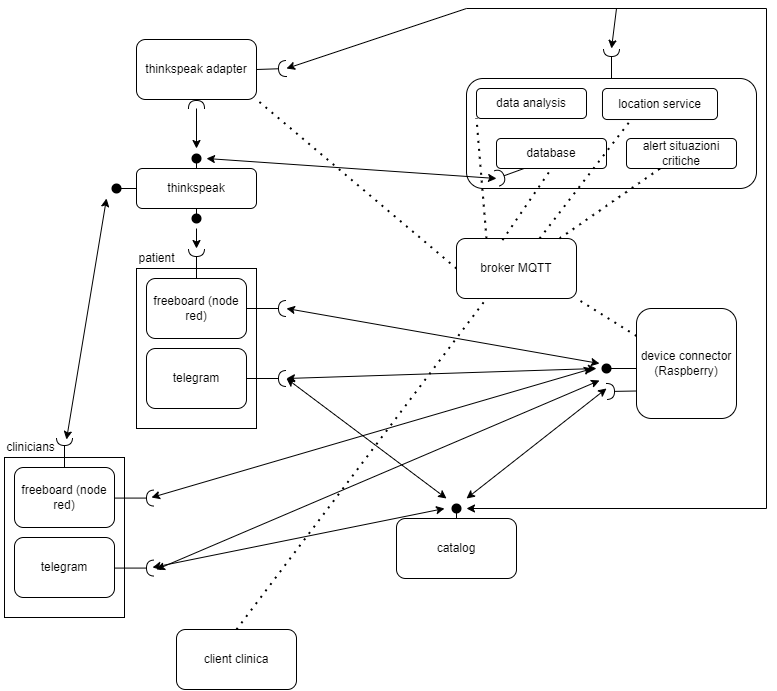

The diagram above was exported from draw.io. Its source (the exported page's mxGraphModel, read from the mxfile embedded in the PNG):
<mxGraphModel dx="1826" dy="1181" grid="0" gridSize="10" guides="1" tooltips="1" connect="1" arrows="1" fold="1" page="0" pageScale="1" pageWidth="827" pageHeight="1169" math="0" shadow="0">
  <root>
    <mxCell id="0" />
    <mxCell id="1" parent="0" />
    <mxCell id="EyzAzX5vhT3MVNPDv1wt-2" value="" style="rounded=0;whiteSpace=wrap;html=1;" vertex="1" parent="1">
      <mxGeometry x="140" y="220" width="120" height="160" as="geometry" />
    </mxCell>
    <mxCell id="EyzAzX5vhT3MVNPDv1wt-6" value="broker MQTT" style="rounded=1;whiteSpace=wrap;html=1;" vertex="1" parent="1">
      <mxGeometry x="460" y="190" width="120" height="60" as="geometry" />
    </mxCell>
    <mxCell id="EyzAzX5vhT3MVNPDv1wt-7" value="thinkspeak adapter" style="rounded=1;whiteSpace=wrap;html=1;" vertex="1" parent="1">
      <mxGeometry x="140" y="-9" width="120" height="60" as="geometry" />
    </mxCell>
    <mxCell id="EyzAzX5vhT3MVNPDv1wt-8" value="" style="endArrow=none;dashed=1;html=1;dashPattern=1 3;strokeWidth=2;rounded=0;entryX=1;entryY=1;entryDx=0;entryDy=0;exitX=0;exitY=0.5;exitDx=0;exitDy=0;" edge="1" parent="1" source="EyzAzX5vhT3MVNPDv1wt-6" target="EyzAzX5vhT3MVNPDv1wt-7">
      <mxGeometry width="50" height="50" relative="1" as="geometry">
        <mxPoint x="350" y="210" as="sourcePoint" />
        <mxPoint x="400" y="160" as="targetPoint" />
      </mxGeometry>
    </mxCell>
    <mxCell id="EyzAzX5vhT3MVNPDv1wt-9" value="device connector (Raspberry)" style="rounded=1;whiteSpace=wrap;html=1;" vertex="1" parent="1">
      <mxGeometry x="640" y="260" width="100" height="110" as="geometry" />
    </mxCell>
    <mxCell id="EyzAzX5vhT3MVNPDv1wt-10" value="freeboard (node red)" style="rounded=1;whiteSpace=wrap;html=1;" vertex="1" parent="1">
      <mxGeometry x="150" y="230" width="100" height="60" as="geometry" />
    </mxCell>
    <mxCell id="EyzAzX5vhT3MVNPDv1wt-11" value="telegram" style="rounded=1;whiteSpace=wrap;html=1;" vertex="1" parent="1">
      <mxGeometry x="150" y="300" width="100" height="60" as="geometry" />
    </mxCell>
    <mxCell id="EyzAzX5vhT3MVNPDv1wt-13" value="" style="endArrow=none;dashed=1;html=1;dashPattern=1 3;strokeWidth=2;rounded=0;entryX=1;entryY=1;entryDx=0;entryDy=0;exitX=0;exitY=0.25;exitDx=0;exitDy=0;" edge="1" parent="1" source="EyzAzX5vhT3MVNPDv1wt-9" target="EyzAzX5vhT3MVNPDv1wt-6">
      <mxGeometry width="50" height="50" relative="1" as="geometry">
        <mxPoint x="610" y="270" as="sourcePoint" />
        <mxPoint x="530" y="220" as="targetPoint" />
      </mxGeometry>
    </mxCell>
    <mxCell id="EyzAzX5vhT3MVNPDv1wt-18" value="" style="rounded=0;orthogonalLoop=1;jettySize=auto;html=1;endArrow=halfCircle;endFill=0;endSize=6;strokeWidth=1;sketch=0;exitX=0;exitY=0.75;exitDx=0;exitDy=0;" edge="1" parent="1" source="EyzAzX5vhT3MVNPDv1wt-9">
      <mxGeometry relative="1" as="geometry">
        <mxPoint x="270" y="265" as="sourcePoint" />
        <mxPoint x="610" y="343" as="targetPoint" />
      </mxGeometry>
    </mxCell>
    <mxCell id="EyzAzX5vhT3MVNPDv1wt-27" value="" style="shape=waypoint;sketch=0;fillStyle=solid;size=10;pointerEvents=1;points=[];fillColor=none;resizable=0;rotatable=0;perimeter=centerPerimeter;snapToPoint=1;" vertex="1" parent="1">
      <mxGeometry x="590" y="300" width="40" height="40" as="geometry" />
    </mxCell>
    <mxCell id="EyzAzX5vhT3MVNPDv1wt-29" value="" style="endArrow=none;html=1;rounded=0;" edge="1" parent="1" source="EyzAzX5vhT3MVNPDv1wt-27" target="EyzAzX5vhT3MVNPDv1wt-27">
      <mxGeometry width="50" height="50" relative="1" as="geometry">
        <mxPoint x="580" y="390" as="sourcePoint" />
        <mxPoint x="630" y="340" as="targetPoint" />
      </mxGeometry>
    </mxCell>
    <mxCell id="EyzAzX5vhT3MVNPDv1wt-30" value="" style="endArrow=none;html=1;rounded=0;exitDx=0;exitDy=0;startArrow=none;" edge="1" parent="1">
      <mxGeometry width="50" height="50" relative="1" as="geometry">
        <mxPoint x="280" y="330" as="sourcePoint" />
        <mxPoint x="280" y="330" as="targetPoint" />
      </mxGeometry>
    </mxCell>
    <mxCell id="EyzAzX5vhT3MVNPDv1wt-32" value="" style="endArrow=none;html=1;rounded=0;exitX=0.44;exitY=0.395;exitDx=0;exitDy=0;exitPerimeter=0;" edge="1" parent="1" source="EyzAzX5vhT3MVNPDv1wt-27">
      <mxGeometry width="50" height="50" relative="1" as="geometry">
        <mxPoint x="590" y="370" as="sourcePoint" />
        <mxPoint x="640" y="320" as="targetPoint" />
      </mxGeometry>
    </mxCell>
    <mxCell id="EyzAzX5vhT3MVNPDv1wt-40" value="" style="rounded=0;orthogonalLoop=1;jettySize=auto;html=1;endArrow=halfCircle;endFill=0;endSize=6;strokeWidth=1;sketch=0;" edge="1" parent="1" source="EyzAzX5vhT3MVNPDv1wt-10">
      <mxGeometry relative="1" as="geometry">
        <mxPoint x="650" y="305" as="sourcePoint" />
        <mxPoint x="290" y="260" as="targetPoint" />
      </mxGeometry>
    </mxCell>
    <mxCell id="EyzAzX5vhT3MVNPDv1wt-41" value="" style="rounded=0;orthogonalLoop=1;jettySize=auto;html=1;endArrow=halfCircle;endFill=0;endSize=6;strokeWidth=1;sketch=0;exitX=1;exitY=0.5;exitDx=0;exitDy=0;" edge="1" parent="1" source="EyzAzX5vhT3MVNPDv1wt-11">
      <mxGeometry relative="1" as="geometry">
        <mxPoint x="660" y="315" as="sourcePoint" />
        <mxPoint x="290" y="330" as="targetPoint" />
      </mxGeometry>
    </mxCell>
    <mxCell id="EyzAzX5vhT3MVNPDv1wt-42" value="" style="rounded=0;orthogonalLoop=1;jettySize=auto;html=1;endArrow=halfCircle;endFill=0;endSize=6;strokeWidth=1;sketch=0;exitX=0.5;exitY=0;exitDx=0;exitDy=0;" edge="1" parent="1" source="EyzAzX5vhT3MVNPDv1wt-10">
      <mxGeometry relative="1" as="geometry">
        <mxPoint x="260" y="340" as="sourcePoint" />
        <mxPoint x="200" y="200" as="targetPoint" />
        <Array as="points">
          <mxPoint x="200" y="220" />
        </Array>
      </mxGeometry>
    </mxCell>
    <mxCell id="EyzAzX5vhT3MVNPDv1wt-43" value="" style="rounded=0;orthogonalLoop=1;jettySize=auto;html=1;endArrow=halfCircle;endFill=0;endSize=6;strokeWidth=1;sketch=0;exitX=0.5;exitY=1;exitDx=0;exitDy=0;" edge="1" parent="1" source="EyzAzX5vhT3MVNPDv1wt-7">
      <mxGeometry relative="1" as="geometry">
        <mxPoint x="310" y="70" as="sourcePoint" />
        <mxPoint x="200" y="60" as="targetPoint" />
      </mxGeometry>
    </mxCell>
    <mxCell id="EyzAzX5vhT3MVNPDv1wt-46" value="" style="group" vertex="1" connectable="0" parent="1">
      <mxGeometry x="400" y="440" width="120" height="90" as="geometry" />
    </mxCell>
    <mxCell id="EyzAzX5vhT3MVNPDv1wt-3" value="catalog" style="rounded=1;whiteSpace=wrap;html=1;" vertex="1" parent="EyzAzX5vhT3MVNPDv1wt-46">
      <mxGeometry y="30" width="120" height="60" as="geometry" />
    </mxCell>
    <mxCell id="EyzAzX5vhT3MVNPDv1wt-21" value="" style="shape=waypoint;sketch=0;fillStyle=solid;size=10;pointerEvents=1;points=[];fillColor=none;resizable=0;rotatable=0;perimeter=centerPerimeter;snapToPoint=1;" vertex="1" parent="EyzAzX5vhT3MVNPDv1wt-46">
      <mxGeometry x="40" width="40" height="40" as="geometry" />
    </mxCell>
    <mxCell id="EyzAzX5vhT3MVNPDv1wt-24" value="" style="endArrow=none;html=1;rounded=0;entryX=0.47;entryY=0.665;entryDx=0;entryDy=0;entryPerimeter=0;" edge="1" parent="EyzAzX5vhT3MVNPDv1wt-46" source="EyzAzX5vhT3MVNPDv1wt-3" target="EyzAzX5vhT3MVNPDv1wt-21">
      <mxGeometry width="50" height="50" relative="1" as="geometry">
        <mxPoint x="14" y="-140" as="sourcePoint" />
        <mxPoint x="64" y="-190" as="targetPoint" />
      </mxGeometry>
    </mxCell>
    <mxCell id="EyzAzX5vhT3MVNPDv1wt-47" value="" style="rounded=0;orthogonalLoop=1;jettySize=auto;html=1;endArrow=halfCircle;endFill=0;endSize=6;strokeWidth=1;sketch=0;exitX=1;exitY=0.5;exitDx=0;exitDy=0;" edge="1" parent="1" source="EyzAzX5vhT3MVNPDv1wt-7">
      <mxGeometry relative="1" as="geometry">
        <mxPoint x="340" y="120" as="sourcePoint" />
        <mxPoint x="290" y="20" as="targetPoint" />
        <Array as="points" />
      </mxGeometry>
    </mxCell>
    <mxCell id="EyzAzX5vhT3MVNPDv1wt-48" value="" style="endArrow=classic;html=1;rounded=0;" edge="1" parent="1">
      <mxGeometry width="50" height="50" relative="1" as="geometry">
        <mxPoint x="200" y="60" as="sourcePoint" />
        <mxPoint x="200" y="100" as="targetPoint" />
      </mxGeometry>
    </mxCell>
    <mxCell id="EyzAzX5vhT3MVNPDv1wt-51" value="" style="endArrow=classic;html=1;rounded=0;" edge="1" parent="1">
      <mxGeometry width="50" height="50" relative="1" as="geometry">
        <mxPoint x="200" y="180" as="sourcePoint" />
        <mxPoint x="200" y="200" as="targetPoint" />
      </mxGeometry>
    </mxCell>
    <mxCell id="EyzAzX5vhT3MVNPDv1wt-54" value="" style="endArrow=classic;startArrow=classic;html=1;rounded=0;" edge="1" parent="1">
      <mxGeometry width="50" height="50" relative="1" as="geometry">
        <mxPoint x="290" y="330" as="sourcePoint" />
        <mxPoint x="450" y="450" as="targetPoint" />
      </mxGeometry>
    </mxCell>
    <mxCell id="EyzAzX5vhT3MVNPDv1wt-55" value="" style="endArrow=classic;startArrow=classic;html=1;rounded=0;" edge="1" parent="1">
      <mxGeometry width="50" height="50" relative="1" as="geometry">
        <mxPoint x="610" y="340" as="sourcePoint" />
        <mxPoint x="470" y="450" as="targetPoint" />
      </mxGeometry>
    </mxCell>
    <mxCell id="EyzAzX5vhT3MVNPDv1wt-56" value="" style="endArrow=classic;startArrow=classic;html=1;rounded=0;" edge="1" parent="1">
      <mxGeometry width="50" height="50" relative="1" as="geometry">
        <mxPoint x="600" y="320" as="sourcePoint" />
        <mxPoint x="290" y="330" as="targetPoint" />
      </mxGeometry>
    </mxCell>
    <mxCell id="EyzAzX5vhT3MVNPDv1wt-57" value="" style="endArrow=classic;startArrow=classic;html=1;rounded=0;" edge="1" parent="1">
      <mxGeometry width="50" height="50" relative="1" as="geometry">
        <mxPoint x="290" y="260" as="sourcePoint" />
        <mxPoint x="603" y="315" as="targetPoint" />
      </mxGeometry>
    </mxCell>
    <mxCell id="EyzAzX5vhT3MVNPDv1wt-58" value="" style="endArrow=classic;startArrow=classic;html=1;rounded=0;" edge="1" parent="1">
      <mxGeometry width="50" height="50" relative="1" as="geometry">
        <mxPoint x="470" y="460" as="sourcePoint" />
        <mxPoint x="290" y="20" as="targetPoint" />
        <Array as="points">
          <mxPoint x="770" y="460" />
          <mxPoint x="770" y="-40" />
          <mxPoint x="470" y="-40" />
        </Array>
      </mxGeometry>
    </mxCell>
    <mxCell id="EyzAzX5vhT3MVNPDv1wt-59" value="" style="rounded=1;whiteSpace=wrap;html=1;" vertex="1" parent="1">
      <mxGeometry x="470" y="30" width="290" height="110" as="geometry" />
    </mxCell>
    <mxCell id="EyzAzX5vhT3MVNPDv1wt-60" value="data analysis" style="rounded=1;whiteSpace=wrap;html=1;" vertex="1" parent="1">
      <mxGeometry x="480" y="40" width="110" height="30" as="geometry" />
    </mxCell>
    <mxCell id="EyzAzX5vhT3MVNPDv1wt-36" value="" style="endArrow=none;html=1;rounded=0;exitX=-0.05;exitY=0.605;exitDx=0;exitDy=0;exitPerimeter=0;" edge="1" parent="1" target="EyzAzX5vhT3MVNPDv1wt-35" source="EyzAzX5vhT3MVNPDv1wt-35">
      <mxGeometry width="50" height="50" relative="1" as="geometry">
        <mxPoint x="330" y="86" as="sourcePoint" />
        <mxPoint x="350" y="86" as="targetPoint" />
      </mxGeometry>
    </mxCell>
    <mxCell id="EyzAzX5vhT3MVNPDv1wt-68" value="thinkspeak" style="rounded=1;whiteSpace=wrap;html=1;" vertex="1" parent="1">
      <mxGeometry x="140" y="120" width="120" height="40" as="geometry" />
    </mxCell>
    <mxCell id="EyzAzX5vhT3MVNPDv1wt-69" style="edgeStyle=orthogonalEdgeStyle;rounded=0;orthogonalLoop=1;jettySize=auto;html=1;entryX=0.71;entryY=1.06;entryDx=0;entryDy=0;entryPerimeter=0;" edge="1" parent="1" source="EyzAzX5vhT3MVNPDv1wt-35" target="EyzAzX5vhT3MVNPDv1wt-35">
      <mxGeometry relative="1" as="geometry" />
    </mxCell>
    <mxCell id="EyzAzX5vhT3MVNPDv1wt-71" value="" style="endArrow=none;html=1;rounded=0;exitDx=0;exitDy=0;startArrow=none;" edge="1" parent="1" source="EyzAzX5vhT3MVNPDv1wt-35">
      <mxGeometry width="50" height="50" relative="1" as="geometry">
        <mxPoint x="220" y="220" as="sourcePoint" />
        <mxPoint x="200" y="110" as="targetPoint" />
      </mxGeometry>
    </mxCell>
    <mxCell id="EyzAzX5vhT3MVNPDv1wt-35" value="" style="shape=waypoint;sketch=0;fillStyle=solid;size=10;pointerEvents=1;points=[];fillColor=none;resizable=0;rotatable=0;perimeter=centerPerimeter;snapToPoint=1;" vertex="1" parent="1">
      <mxGeometry x="180" y="90" width="40" height="40" as="geometry" />
    </mxCell>
    <mxCell id="EyzAzX5vhT3MVNPDv1wt-72" value="" style="endArrow=none;html=1;rounded=0;exitX=0.5;exitY=0;exitDx=0;exitDy=0;" edge="1" parent="1" source="EyzAzX5vhT3MVNPDv1wt-68" target="EyzAzX5vhT3MVNPDv1wt-35">
      <mxGeometry width="50" height="50" relative="1" as="geometry">
        <mxPoint x="200" y="120" as="sourcePoint" />
        <mxPoint x="200" y="110" as="targetPoint" />
      </mxGeometry>
    </mxCell>
    <mxCell id="EyzAzX5vhT3MVNPDv1wt-73" value="" style="endArrow=none;html=1;rounded=0;exitX=-0.05;exitY=0.605;exitDx=0;exitDy=0;exitPerimeter=0;" edge="1" parent="1">
      <mxGeometry width="50" height="50" relative="1" as="geometry">
        <mxPoint x="210" y="120" as="sourcePoint" />
        <mxPoint x="210" y="120" as="targetPoint" />
      </mxGeometry>
    </mxCell>
    <mxCell id="EyzAzX5vhT3MVNPDv1wt-74" style="edgeStyle=orthogonalEdgeStyle;rounded=0;orthogonalLoop=1;jettySize=auto;html=1;entryX=0.71;entryY=1.06;entryDx=0;entryDy=0;entryPerimeter=0;" edge="1" parent="1">
      <mxGeometry relative="1" as="geometry">
        <mxPoint x="210" y="120" as="sourcePoint" />
        <mxPoint x="210" y="120" as="targetPoint" />
      </mxGeometry>
    </mxCell>
    <mxCell id="EyzAzX5vhT3MVNPDv1wt-76" value="" style="endArrow=none;html=1;rounded=0;exitX=-0.05;exitY=0.605;exitDx=0;exitDy=0;exitPerimeter=0;" edge="1" parent="1">
      <mxGeometry width="50" height="50" relative="1" as="geometry">
        <mxPoint x="220" y="130" as="sourcePoint" />
        <mxPoint x="220" y="130" as="targetPoint" />
      </mxGeometry>
    </mxCell>
    <mxCell id="EyzAzX5vhT3MVNPDv1wt-77" style="edgeStyle=orthogonalEdgeStyle;rounded=0;orthogonalLoop=1;jettySize=auto;html=1;entryX=0.71;entryY=1.06;entryDx=0;entryDy=0;entryPerimeter=0;" edge="1" parent="1">
      <mxGeometry relative="1" as="geometry">
        <mxPoint x="220" y="130" as="sourcePoint" />
        <mxPoint x="220" y="130" as="targetPoint" />
      </mxGeometry>
    </mxCell>
    <mxCell id="EyzAzX5vhT3MVNPDv1wt-79" value="" style="endArrow=none;html=1;rounded=0;entryX=0.5;entryY=1;entryDx=0;entryDy=0;startArrow=none;" edge="1" parent="1" source="EyzAzX5vhT3MVNPDv1wt-80" target="EyzAzX5vhT3MVNPDv1wt-68">
      <mxGeometry width="50" height="50" relative="1" as="geometry">
        <mxPoint x="200" y="170" as="sourcePoint" />
        <mxPoint x="270" y="170" as="targetPoint" />
      </mxGeometry>
    </mxCell>
    <mxCell id="EyzAzX5vhT3MVNPDv1wt-80" value="" style="shape=waypoint;sketch=0;fillStyle=solid;size=10;pointerEvents=1;points=[];fillColor=none;resizable=0;rotatable=0;perimeter=centerPerimeter;snapToPoint=1;" vertex="1" parent="1">
      <mxGeometry x="180" y="150" width="40" height="40" as="geometry" />
    </mxCell>
    <mxCell id="EyzAzX5vhT3MVNPDv1wt-81" value="" style="endArrow=none;html=1;rounded=0;entryDx=0;entryDy=0;" edge="1" parent="1" target="EyzAzX5vhT3MVNPDv1wt-80">
      <mxGeometry width="50" height="50" relative="1" as="geometry">
        <mxPoint x="200" y="170" as="sourcePoint" />
        <mxPoint x="200" y="160" as="targetPoint" />
      </mxGeometry>
    </mxCell>
    <mxCell id="EyzAzX5vhT3MVNPDv1wt-82" value="" style="endArrow=none;dashed=1;html=1;dashPattern=1 3;strokeWidth=2;rounded=0;entryX=0;entryY=1;entryDx=0;entryDy=0;exitX=0.25;exitY=0;exitDx=0;exitDy=0;" edge="1" parent="1" source="EyzAzX5vhT3MVNPDv1wt-6" target="EyzAzX5vhT3MVNPDv1wt-60">
      <mxGeometry width="50" height="50" relative="1" as="geometry">
        <mxPoint x="470" y="230" as="sourcePoint" />
        <mxPoint x="270" y="61" as="targetPoint" />
      </mxGeometry>
    </mxCell>
    <mxCell id="EyzAzX5vhT3MVNPDv1wt-83" value="" style="endArrow=none;dashed=1;html=1;dashPattern=1 3;strokeWidth=2;rounded=0;exitX=0.383;exitY=0.027;exitDx=0;exitDy=0;exitPerimeter=0;entryX=0.5;entryY=1;entryDx=0;entryDy=0;" edge="1" parent="1" source="EyzAzX5vhT3MVNPDv1wt-6" target="EyzAzX5vhT3MVNPDv1wt-84">
      <mxGeometry width="50" height="50" relative="1" as="geometry">
        <mxPoint x="480" y="240" as="sourcePoint" />
        <mxPoint x="280" y="71" as="targetPoint" />
      </mxGeometry>
    </mxCell>
    <mxCell id="EyzAzX5vhT3MVNPDv1wt-84" value="database" style="rounded=1;whiteSpace=wrap;html=1;" vertex="1" parent="1">
      <mxGeometry x="500" y="90" width="110" height="30" as="geometry" />
    </mxCell>
    <mxCell id="EyzAzX5vhT3MVNPDv1wt-86" value="" style="endArrow=none;html=1;rounded=0;entryDx=0;entryDy=0;" edge="1" parent="1">
      <mxGeometry width="50" height="50" relative="1" as="geometry">
        <mxPoint x="210" y="180" as="sourcePoint" />
        <mxPoint x="210" y="180" as="targetPoint" />
      </mxGeometry>
    </mxCell>
    <mxCell id="EyzAzX5vhT3MVNPDv1wt-88" value="alert situazioni critiche" style="rounded=1;whiteSpace=wrap;html=1;" vertex="1" parent="1">
      <mxGeometry x="630" y="90" width="110" height="30" as="geometry" />
    </mxCell>
    <mxCell id="EyzAzX5vhT3MVNPDv1wt-89" value="" style="endArrow=classic;startArrow=classic;html=1;rounded=0;" edge="1" parent="1">
      <mxGeometry width="50" height="50" relative="1" as="geometry">
        <mxPoint x="210" y="110" as="sourcePoint" />
        <mxPoint x="500" y="130" as="targetPoint" />
      </mxGeometry>
    </mxCell>
    <mxCell id="EyzAzX5vhT3MVNPDv1wt-91" value="" style="endArrow=none;dashed=1;html=1;dashPattern=1 3;strokeWidth=2;rounded=0;" edge="1" parent="1" source="EyzAzX5vhT3MVNPDv1wt-6" target="EyzAzX5vhT3MVNPDv1wt-88">
      <mxGeometry width="50" height="50" relative="1" as="geometry">
        <mxPoint x="515.96" y="201.62000000000012" as="sourcePoint" />
        <mxPoint x="565" y="130" as="targetPoint" />
      </mxGeometry>
    </mxCell>
    <mxCell id="EyzAzX5vhT3MVNPDv1wt-92" value="" style="rounded=0;orthogonalLoop=1;jettySize=auto;html=1;endArrow=halfCircle;endFill=0;endSize=6;strokeWidth=1;sketch=0;exitX=0.25;exitY=1;exitDx=0;exitDy=0;" edge="1" parent="1" source="EyzAzX5vhT3MVNPDv1wt-84">
      <mxGeometry relative="1" as="geometry">
        <mxPoint x="710" y="140" as="sourcePoint" />
        <mxPoint x="500" y="130" as="targetPoint" />
      </mxGeometry>
    </mxCell>
    <mxCell id="EyzAzX5vhT3MVNPDv1wt-93" value="" style="rounded=0;whiteSpace=wrap;html=1;" vertex="1" parent="1">
      <mxGeometry x="8" y="409" width="120" height="160" as="geometry" />
    </mxCell>
    <mxCell id="EyzAzX5vhT3MVNPDv1wt-94" value="freeboard (node red)" style="rounded=1;whiteSpace=wrap;html=1;" vertex="1" parent="1">
      <mxGeometry x="18" y="419" width="100" height="60" as="geometry" />
    </mxCell>
    <mxCell id="EyzAzX5vhT3MVNPDv1wt-95" value="telegram" style="rounded=1;whiteSpace=wrap;html=1;" vertex="1" parent="1">
      <mxGeometry x="18" y="489" width="100" height="60" as="geometry" />
    </mxCell>
    <mxCell id="EyzAzX5vhT3MVNPDv1wt-96" value="" style="rounded=0;orthogonalLoop=1;jettySize=auto;html=1;endArrow=halfCircle;endFill=0;endSize=6;strokeWidth=1;sketch=0;exitX=0.5;exitY=0;exitDx=0;exitDy=0;" edge="1" parent="1" source="EyzAzX5vhT3MVNPDv1wt-94">
      <mxGeometry relative="1" as="geometry">
        <mxPoint x="128" y="529" as="sourcePoint" />
        <mxPoint x="68" y="389" as="targetPoint" />
        <Array as="points">
          <mxPoint x="68" y="409" />
        </Array>
      </mxGeometry>
    </mxCell>
    <mxCell id="EyzAzX5vhT3MVNPDv1wt-97" value="" style="shape=waypoint;sketch=0;fillStyle=solid;size=10;pointerEvents=1;points=[];fillColor=none;resizable=0;rotatable=0;perimeter=centerPerimeter;snapToPoint=1;" vertex="1" parent="1">
      <mxGeometry x="100" y="120" width="40" height="40" as="geometry" />
    </mxCell>
    <mxCell id="EyzAzX5vhT3MVNPDv1wt-98" value="" style="endArrow=none;html=1;rounded=0;" edge="1" parent="1" source="EyzAzX5vhT3MVNPDv1wt-97" target="EyzAzX5vhT3MVNPDv1wt-68">
      <mxGeometry width="50" height="50" relative="1" as="geometry">
        <mxPoint x="420" y="250" as="sourcePoint" />
        <mxPoint x="70" y="110" as="targetPoint" />
      </mxGeometry>
    </mxCell>
    <mxCell id="EyzAzX5vhT3MVNPDv1wt-99" value="" style="endArrow=classic;startArrow=classic;html=1;rounded=0;" edge="1" parent="1">
      <mxGeometry width="50" height="50" relative="1" as="geometry">
        <mxPoint x="70" y="391" as="sourcePoint" />
        <mxPoint x="110" y="150" as="targetPoint" />
      </mxGeometry>
    </mxCell>
    <mxCell id="EyzAzX5vhT3MVNPDv1wt-100" value="clinicians" style="text;html=1;align=center;verticalAlign=middle;resizable=0;points=[];autosize=1;strokeColor=none;fillColor=none;" vertex="1" parent="1">
      <mxGeometry x="4" y="390" width="59" height="18" as="geometry" />
    </mxCell>
    <mxCell id="EyzAzX5vhT3MVNPDv1wt-101" value="patient" style="text;html=1;align=center;verticalAlign=middle;resizable=0;points=[];autosize=1;strokeColor=none;fillColor=none;" vertex="1" parent="1">
      <mxGeometry x="137" y="201" width="46" height="18" as="geometry" />
    </mxCell>
    <mxCell id="EyzAzX5vhT3MVNPDv1wt-102" value="" style="endArrow=classic;html=1;rounded=0;" edge="1" parent="1">
      <mxGeometry width="50" height="50" relative="1" as="geometry">
        <mxPoint x="620" y="-40" as="sourcePoint" />
        <mxPoint x="615" as="targetPoint" />
      </mxGeometry>
    </mxCell>
    <mxCell id="EyzAzX5vhT3MVNPDv1wt-103" value="" style="rounded=0;orthogonalLoop=1;jettySize=auto;html=1;endArrow=halfCircle;endFill=0;endSize=6;strokeWidth=1;sketch=0;exitX=0.5;exitY=0;exitDx=0;exitDy=0;" edge="1" parent="1" source="EyzAzX5vhT3MVNPDv1wt-59">
      <mxGeometry relative="1" as="geometry">
        <mxPoint x="270" y="31" as="sourcePoint" />
        <mxPoint x="615" as="targetPoint" />
        <Array as="points" />
      </mxGeometry>
    </mxCell>
    <mxCell id="EyzAzX5vhT3MVNPDv1wt-104" value="" style="endArrow=none;html=1;rounded=0;exitDx=0;exitDy=0;startArrow=none;" edge="1" parent="1">
      <mxGeometry width="50" height="50" relative="1" as="geometry">
        <mxPoint x="148" y="519.58" as="sourcePoint" />
        <mxPoint x="148" y="519.58" as="targetPoint" />
      </mxGeometry>
    </mxCell>
    <mxCell id="EyzAzX5vhT3MVNPDv1wt-105" value="" style="rounded=0;orthogonalLoop=1;jettySize=auto;html=1;endArrow=halfCircle;endFill=0;endSize=6;strokeWidth=1;sketch=0;" edge="1" parent="1">
      <mxGeometry relative="1" as="geometry">
        <mxPoint x="118" y="449.58000000000004" as="sourcePoint" />
        <mxPoint x="158" y="449.58000000000004" as="targetPoint" />
      </mxGeometry>
    </mxCell>
    <mxCell id="EyzAzX5vhT3MVNPDv1wt-106" value="" style="rounded=0;orthogonalLoop=1;jettySize=auto;html=1;endArrow=halfCircle;endFill=0;endSize=6;strokeWidth=1;sketch=0;exitX=1;exitY=0.5;exitDx=0;exitDy=0;" edge="1" parent="1">
      <mxGeometry relative="1" as="geometry">
        <mxPoint x="118" y="519.58" as="sourcePoint" />
        <mxPoint x="158" y="519.58" as="targetPoint" />
      </mxGeometry>
    </mxCell>
    <mxCell id="EyzAzX5vhT3MVNPDv1wt-107" value="" style="endArrow=classic;startArrow=classic;html=1;rounded=0;" edge="1" parent="1">
      <mxGeometry width="50" height="50" relative="1" as="geometry">
        <mxPoint x="155" y="449" as="sourcePoint" />
        <mxPoint x="596" y="320" as="targetPoint" />
      </mxGeometry>
    </mxCell>
    <mxCell id="EyzAzX5vhT3MVNPDv1wt-108" value="" style="endArrow=classic;startArrow=classic;html=1;rounded=0;" edge="1" parent="1">
      <mxGeometry width="50" height="50" relative="1" as="geometry">
        <mxPoint x="156" y="519" as="sourcePoint" />
        <mxPoint x="448" y="460" as="targetPoint" />
      </mxGeometry>
    </mxCell>
    <mxCell id="EyzAzX5vhT3MVNPDv1wt-109" value="" style="endArrow=classic;startArrow=classic;html=1;rounded=0;" edge="1" parent="1">
      <mxGeometry width="50" height="50" relative="1" as="geometry">
        <mxPoint x="160" y="521" as="sourcePoint" />
        <mxPoint x="603" y="332" as="targetPoint" />
      </mxGeometry>
    </mxCell>
    <mxCell id="EyzAzX5vhT3MVNPDv1wt-110" value="location service" style="rounded=1;whiteSpace=wrap;html=1;" vertex="1" parent="1">
      <mxGeometry x="606" y="40" width="115" height="31" as="geometry" />
    </mxCell>
    <mxCell id="EyzAzX5vhT3MVNPDv1wt-113" value="client clinica" style="rounded=1;whiteSpace=wrap;html=1;" vertex="1" parent="1">
      <mxGeometry x="180" y="581" width="120" height="60" as="geometry" />
    </mxCell>
    <mxCell id="EyzAzX5vhT3MVNPDv1wt-117" value="" style="endArrow=none;dashed=1;html=1;dashPattern=1 3;strokeWidth=2;rounded=0;entryX=0.25;entryY=1;entryDx=0;entryDy=0;exitX=0.5;exitY=0;exitDx=0;exitDy=0;" edge="1" parent="1" source="EyzAzX5vhT3MVNPDv1wt-113" target="EyzAzX5vhT3MVNPDv1wt-6">
      <mxGeometry width="50" height="50" relative="1" as="geometry">
        <mxPoint x="611" y="476" as="sourcePoint" />
        <mxPoint x="661" y="426" as="targetPoint" />
      </mxGeometry>
    </mxCell>
    <mxCell id="EyzAzX5vhT3MVNPDv1wt-118" value="" style="endArrow=none;dashed=1;html=1;dashPattern=1 3;strokeWidth=2;rounded=0;entryX=0.25;entryY=1;entryDx=0;entryDy=0;" edge="1" parent="1" source="EyzAzX5vhT3MVNPDv1wt-6" target="EyzAzX5vhT3MVNPDv1wt-110">
      <mxGeometry width="50" height="50" relative="1" as="geometry">
        <mxPoint x="611" y="326" as="sourcePoint" />
        <mxPoint x="661" y="276" as="targetPoint" />
      </mxGeometry>
    </mxCell>
  </root>
</mxGraphModel>